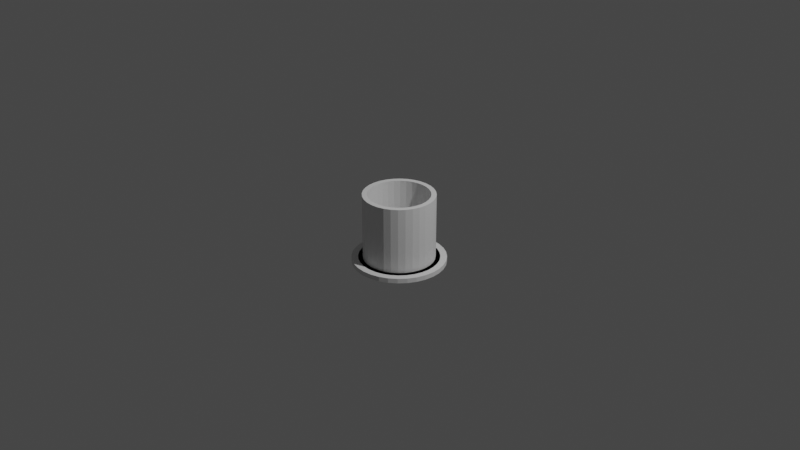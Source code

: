 # Source: Button_Guide.blend  (saved by Blender 3.3.6; exported with 4.5.12 LTS)
import bpy
from mathutils import Matrix  # noqa: F401  (used for matrix-valued properties, if any)

bpy.ops.wm.read_factory_settings(use_empty=True)
scene = bpy.context.scene
scene.name = 'Scene'

# ---- collections
col_collection = bpy.data.collections.new('Collection'); scene.collection.children.link(col_collection)

# ---- world
world_world = bpy.data.worlds.new('World'); scene.world = world_world
world_world.use_nodes = True; world_world.node_tree.nodes.clear()
_N = world_world.node_tree.nodes; _L = world_world.node_tree.links
n0 = _N.new('ShaderNodeOutputWorld'); n0.name = 'World Output'; n0.location = (300, 300)
n1 = _N.new('ShaderNodeBackground'); n1.name = 'Background'; n1.location = (10, 300)
n1.inputs[0].default_value = (0.05088, 0.05088, 0.05088, 1.0)
_L.new(n1.outputs[0], n0.inputs[0])
n0.is_active_output = True
world_world.color = (0.05088, 0.05088, 0.05088)
world_world.use_sun_shadow = False
world_world.sun_shadow_jitter_overblur = 0.0

# ---- cameras
cam_camera = bpy.data.cameras.new('Camera')
cam_camera.clip_end = 100.0
cam_camera.ortho_scale = 7.314

# ---- lights
light_light = bpy.data.lights.new('Light', 'POINT')
light_light.transmission_factor = 0.0
light_light.energy = 1000.0
light_light.shadow_soft_size = 0.1
light_light.shadow_maximum_resolution = 0.006
light_light.use_absolute_resolution = True

# ---- meshes
me_cylinder_001 = bpy.data.meshes.new('Cylinder.001')
me_cylinder_001.from_pydata([(0.0, 1.0, -1.16), (0.0, 1.0, 1.0), (0.1951, 0.9808, -1.16), (0.1951, 0.9808, 1.0), (0.3827, 0.9239, -1.16), (0.3827, 0.9239, 1.0), (0.5556, 0.8315, -1.16), (0.5556, 0.8315, 1.0), (0.7071, 0.7071, -1.16), (0.7071, 0.7071, 1.0), (0.8315, 0.5556, -1.16), (0.8315, 0.5556, 1.0), (0.9239, 0.3827, -1.16), (0.9239, 0.3827, 1.0), (0.9808, 0.1951, -1.16), (0.9808, 0.1951, 1.0), (1.0, 0.0, -1.16), (1.0, 0.0, 1.0), (0.9808, -0.1951, -1.16), (0.9808, -0.1951, 1.0), (0.9239, -0.3827, -1.16), (0.9239, -0.3827, 1.0), (0.8315, -0.5556, -1.16), (0.8315, -0.5556, 1.0), (0.7071, -0.7071, -1.16), (0.7071, -0.7071, 1.0), (0.5556, -0.8315, -1.16), (0.5556, -0.8315, 1.0), (0.3827, -0.9239, -1.16), (0.3827, -0.9239, 1.0), (0.1951, -0.9808, -1.16), (0.1951, -0.9808, 1.0), (0.0, -1.0, -1.16), (0.0, -1.0, 1.0), (-0.1951, -0.9808, -1.16), (-0.1951, -0.9808, 1.0), (-0.3827, -0.9239, -1.16), (-0.3827, -0.9239, 1.0), (-0.5556, -0.8315, -1.16), (-0.5556, -0.8315, 1.0), (-0.7071, -0.7071, -1.16), (-0.7071, -0.7071, 1.0), (-0.8315, -0.5556, -1.16), (-0.8315, -0.5556, 1.0), (-0.9239, -0.3827, -1.16), (-0.9239, -0.3827, 1.0), (-0.9808, -0.1951, -1.16), (-0.9808, -0.1951, 1.0), (-1.0, 0.0, -1.16), (-1.0, 0.0, 1.0), (-0.9808, 0.1951, -1.16), (-0.9808, 0.1951, 1.0), (-0.9239, 0.3827, -1.16), (-0.9239, 0.3827, 1.0), (-0.8315, 0.5556, -1.16), (-0.8315, 0.5556, 1.0), (-0.7071, 0.7071, -1.16), (-0.7071, 0.7071, 1.0), (-0.5556, 0.8315, -1.16), (-0.5556, 0.8315, 1.0), (-0.3827, 0.9239, -1.16), (-0.3827, 0.9239, 1.0), (-0.1951, 0.9808, -1.16), (-0.1951, 0.9808, 1.0), (-0.7151, 0.4778, 1.0), (-0.4778, 0.7151, 1.0), (-0.6081, 0.6081, 1.0), (-0.1678, 0.8435, 1.0), (-0.3291, 0.7946, 1.0), (0.1678, 0.8435, 1.0), (0.0, 0.86, 1.0), (-0.86, 0.0, 1.0), (-0.8435, 0.1678, 1.0), (-0.8435, -0.1678, 1.0), (-0.7151, -0.4778, 1.0), (-0.4778, -0.7151, 1.0), (-0.6081, -0.6081, 1.0), (-0.7946, -0.3291, 1.0), (-0.1678, -0.8435, 1.0), (0.1678, -0.8435, 1.0), (0.0, -0.86, 1.0), (0.6081, -0.6081, 1.0), (0.4778, -0.7151, 1.0), (0.7151, -0.4778, 1.0), (0.3291, -0.7946, 1.0), (0.4778, 0.7151, 1.0), (0.7151, 0.4778, 1.0), (0.6081, 0.6081, 1.0), (0.86, 0.0, 1.0), (0.8435, -0.1678, 1.0), (0.8435, 0.1678, 1.0), (0.7946, 0.3291, 1.0), (-0.7946, 0.3291, 1.0), (-0.3291, -0.7946, 1.0), (0.7946, -0.3291, 1.0), (0.3291, 0.7946, 1.0), (0.0, 0.86, -1.16), (0.3291, 0.7946, -1.16), (0.1678, 0.8435, -1.16), (0.6081, 0.6081, -1.16), (0.7151, 0.4778, -1.16), (0.7946, 0.3291, -1.16), (0.4778, 0.7151, -1.16), (0.3291, -0.7946, -1.16), (0.6081, -0.6081, -1.16), (0.4778, -0.7151, -1.16), (0.7946, -0.3291, -1.16), (0.7151, -0.4778, -1.16), (0.86, 0.0, -1.16), (0.8435, -0.1678, -1.16), (-0.7946, -0.3291, -1.16), (-0.6081, -0.6081, -1.16), (-0.7151, -0.4778, -1.16), (-0.3291, -0.7946, -1.16), (-0.4778, -0.7151, -1.16), (0.0, -0.86, -1.16), (-0.1678, -0.8435, -1.16), (-0.86, 0.0, -1.16), (-0.7946, 0.3291, -1.16), (-0.8435, 0.1678, -1.16), (-0.6081, 0.6081, -1.16), (-0.3291, 0.7946, -1.16), (-0.4778, 0.7151, -1.16), (-0.7151, 0.4778, -1.16), (0.8435, 0.1678, -1.16), (0.1678, -0.8435, -1.16), (-0.8435, -0.1678, -1.16), (-0.1678, 0.8435, -1.16), (7.461e-10, 1.311, -1.16), (0.2557, 1.285, -1.16), (0.5015, 1.211, -1.16), (0.7281, 1.09, -1.16), (0.9267, 0.9267, -1.16), (1.09, 0.7281, -1.16), (1.211, 0.5015, -1.16), (1.285, 0.2557, -1.16), (1.311, -3.441e-11, -1.16), (1.285, -0.2557, -1.16), (1.211, -0.5015, -1.16), (1.09, -0.7281, -1.16), (0.9267, -0.9267, -1.16), (0.7281, -1.09, -1.16), (0.5015, -1.211, -1.16), (0.2557, -1.285, -1.16), (7.461e-10, -1.311, -1.16), (-0.2557, -1.285, -1.16), (-0.5015, -1.211, -1.16), (-0.7281, -1.09, -1.16), (-0.9267, -0.9267, -1.16), (-1.09, -0.7281, -1.16), (-1.211, -0.5015, -1.16), (-1.285, -0.2557, -1.16), (-1.311, -3.441e-11, -1.16), (-1.285, 0.2557, -1.16), (-1.211, 0.5015, -1.16), (-1.09, 0.7281, -1.16), (-0.9267, 0.9267, -1.16), (-0.7281, 1.09, -1.16), (-0.5015, 1.211, -1.16), (-0.2557, 1.285, -1.16), (7.461e-10, 1.127, -1.16), (0.4313, 1.041, -1.16), (0.2199, 1.105, -1.16), (0.797, 0.797, -1.16), (0.9371, 0.6262, -1.16), (1.041, 0.4313, -1.16), (0.6262, 0.9371, -1.16), (0.4313, -1.041, -1.16), (0.797, -0.797, -1.16), (0.6262, -0.9371, -1.16), (1.041, -0.4313, -1.16), (0.9371, -0.6262, -1.16), (1.127, -3.441e-11, -1.16), (1.105, -0.2199, -1.16), (-1.041, -0.4313, -1.16), (-0.797, -0.797, -1.16), (-0.9371, -0.6262, -1.16), (-0.4313, -1.041, -1.16), (-0.6262, -0.9371, -1.16), (7.461e-10, -1.127, -1.16), (-0.2199, -1.105, -1.16), (-1.127, -3.441e-11, -1.16), (-1.041, 0.4313, -1.16), (-1.105, 0.2199, -1.16), (-0.797, 0.797, -1.16), (-0.4313, 1.041, -1.16), (-0.6262, 0.9371, -1.16), (-0.9371, 0.6262, -1.16), (1.105, 0.2199, -1.16), (0.2199, -1.105, -1.16), (-1.105, -0.2199, -1.16), (-0.2199, 1.105, -1.16), (-7.452e-09, 1.311, -1.317), (0.2557, 1.285, -1.317), (0.5015, 1.211, -1.317), (0.7281, 1.09, -1.317), (0.9267, 0.9267, -1.317), (1.09, 0.7281, -1.317), (1.211, 0.5015, -1.317), (1.285, 0.2557, -1.317), (1.311, -3.441e-11, -1.317), (1.285, -0.2557, -1.317), (1.211, -0.5015, -1.317), (1.09, -0.7281, -1.317), (0.9267, -0.9267, -1.317), (0.7281, -1.09, -1.317), (0.5015, -1.211, -1.317), (0.2557, -1.285, -1.317), (-7.452e-09, -1.311, -1.317), (-0.2557, -1.285, -1.317), (-0.5015, -1.211, -1.317), (-0.7281, -1.09, -1.317), (-0.9267, -0.9267, -1.317), (-1.09, -0.7281, -1.317), (-1.211, -0.5015, -1.317), (-1.285, -0.2557, -1.317), (-1.311, -3.441e-11, -1.317), (-1.285, 0.2557, -1.317), (-1.211, 0.5015, -1.317), (-1.09, 0.7281, -1.317), (-0.9267, 0.9267, -1.317), (-0.7281, 1.09, -1.317), (-0.5015, 1.211, -1.317), (-0.2557, 1.285, -1.317), (-7.452e-09, 1.127, -1.317), (0.4313, 1.041, -1.317), (0.2199, 1.105, -1.317), (0.797, 0.797, -1.317), (0.9371, 0.6262, -1.317), (1.041, 0.4313, -1.317), (0.6262, 0.9371, -1.317), (0.4313, -1.041, -1.317), (0.797, -0.797, -1.317), (0.6262, -0.9371, -1.317), (1.041, -0.4313, -1.317), (0.9371, -0.6262, -1.317), (1.127, -3.441e-11, -1.317), (1.105, -0.2199, -1.317), (-1.041, -0.4313, -1.317), (-0.797, -0.797, -1.317), (-0.9371, -0.6262, -1.317), (-0.4313, -1.041, -1.317), (-0.6262, -0.9371, -1.317), (-7.452e-09, -1.127, -1.317), (-0.2199, -1.105, -1.317), (-1.127, -3.441e-11, -1.317), (-1.041, 0.4313, -1.317), (-1.105, 0.2199, -1.317), (-0.797, 0.797, -1.317), (-0.4313, 1.041, -1.317), (-0.6262, 0.9371, -1.317), (-0.9371, 0.6262, -1.317), (1.105, 0.2199, -1.317), (0.2199, -1.105, -1.317), (-1.105, -0.2199, -1.317), (-0.2199, 1.105, -1.317), (-1.2e-08, 1.0, -1.312), (0.1951, 0.9808, -1.312), (0.3827, 0.9239, -1.312), (0.5556, 0.8315, -1.312), (0.7071, 0.7071, -1.312), (0.8315, 0.5556, -1.312), (0.9239, 0.3827, -1.312), (0.9808, 0.1951, -1.312), (1.0, 0.0, -1.312), (0.9808, -0.1951, -1.312), (0.9239, -0.3827, -1.312), (0.8315, -0.5556, -1.312), (0.7071, -0.7071, -1.312), (0.5556, -0.8315, -1.312), (0.3827, -0.9239, -1.312), (0.1951, -0.9808, -1.312), (-1.2e-08, -1.0, -1.312), (-0.1951, -0.9808, -1.312), (-0.3827, -0.9239, -1.312), (-0.5556, -0.8315, -1.312), (-0.7071, -0.7071, -1.312), (-0.8315, -0.5556, -1.312), (-0.9239, -0.3827, -1.312), (-0.9808, -0.1951, -1.312), (-1.0, 0.0, -1.312), (-0.9808, 0.1951, -1.312), (-0.9239, 0.3827, -1.312), (-0.8315, 0.5556, -1.312), (-0.7071, 0.7071, -1.312), (-0.5556, 0.8315, -1.312), (-0.3827, 0.9239, -1.312), (-0.1951, 0.9808, -1.312), (-1.2e-08, 0.86, -1.312), (0.3291, 0.7946, -1.312), (0.1678, 0.8435, -1.312), (0.6081, 0.6081, -1.312), (0.7151, 0.4778, -1.312), (0.7946, 0.3291, -1.312), (0.4778, 0.7151, -1.312), (0.3291, -0.7946, -1.312), (0.6081, -0.6081, -1.312), (0.4778, -0.7151, -1.312), (0.7946, -0.3291, -1.312), (0.7151, -0.4778, -1.312), (0.86, 0.0, -1.312), (0.8435, -0.1678, -1.312), (-0.7946, -0.3291, -1.312), (-0.6081, -0.6081, -1.312), (-0.7151, -0.4778, -1.312), (-0.3291, -0.7946, -1.312), (-0.4778, -0.7151, -1.312), (-1.2e-08, -0.86, -1.312), (-0.1678, -0.8435, -1.312), (-0.86, 0.0, -1.312), (-0.7946, 0.3291, -1.312), (-0.8435, 0.1678, -1.312), (-0.6081, 0.6081, -1.312), (-0.3291, 0.7946, -1.312), (-0.4778, 0.7151, -1.312), (-0.7151, 0.4778, -1.312), (0.8435, 0.1678, -1.312), (0.1678, -0.8435, -1.312), (-0.8435, -0.1678, -1.312), (-0.1678, 0.8435, -1.312), (0.3291, 0.7946, -1.294), (0.1678, 0.8435, -1.294), (0.6081, 0.6081, -1.294), (0.7151, 0.4778, -1.294), (0.7946, 0.3291, -1.294), (0.4778, 0.7151, -1.294), (0.3291, -0.7946, -1.294), (0.6081, -0.6081, -1.294), (0.4778, -0.7151, -1.294), (0.7946, -0.3291, -1.294), (0.7151, -0.4778, -1.294), (0.8435, -0.1678, -1.294), (-0.7946, -0.3291, -1.294), (-0.6081, -0.6081, -1.294), (-0.7151, -0.4778, -1.294), (-0.3291, -0.7946, -1.294), (-0.4778, -0.7151, -1.294), (-0.1678, -0.8435, -1.294), (-0.86, -1.776e-15, -1.294), (-0.7946, 0.3291, -1.294), (-0.8435, 0.1678, -1.294), (-0.6081, 0.6081, -1.294), (-0.3291, 0.7946, -1.294), (-0.4778, 0.7151, -1.294), (-0.7151, 0.4778, -1.294), (0.8435, 0.1678, -1.294), (0.1678, -0.8435, -1.294), (-0.8435, -0.1678, -1.294), (-0.1678, 0.8435, -1.294), (-1.2e-08, 0.86, -1.291), (0.86, -1.776e-15, -1.291), (-1.2e-08, -0.86, -1.291)], [], [(0, 1, 3, 2), (2, 3, 5, 4), (4, 5, 7, 6), (6, 7, 9, 8), (8, 9, 11, 10), (10, 11, 13, 12), (12, 13, 15, 14), (14, 15, 17, 16), (16, 17, 19, 18), (18, 19, 21, 20), (20, 21, 23, 22), (22, 23, 25, 24), (24, 25, 27, 26), (26, 27, 29, 28), (28, 29, 31, 30), (30, 31, 33, 32), (32, 33, 35, 34), (34, 35, 37, 36), (36, 37, 39, 38), (38, 39, 41, 40), (40, 41, 43, 42), (42, 43, 45, 44), (44, 45, 47, 46), (46, 47, 49, 48), (48, 49, 51, 50), (50, 51, 53, 52), (52, 53, 55, 54), (54, 55, 57, 56), (56, 57, 59, 58), (58, 59, 61, 60), (29, 27, 25, 23, 21, 19, 17, 15, 13, 11, 9, 7, 5, 95, 85, 87, 86, 91, 90, 88, 89, 94, 83, 81, 82, 84), (95, 5, 3, 1, 63, 61, 59, 57, 55, 53, 51, 49, 47, 45, 43, 41, 39, 37, 35, 33, 31, 29, 84, 79, 80, 78, 93, 75, 76, 74, 77, 73, 71, 72, 92, 64, 66, 65, 68, 67, 70, 69), (60, 61, 63, 62), (62, 63, 1, 0), (113, 116, 180, 177), (108, 124, 188, 172), (98, 69, 70, 96), (97, 95, 69, 98), (102, 85, 95, 97), (99, 87, 85, 102), (86, 87, 99, 100), (91, 86, 100, 101), (90, 91, 101, 124), (88, 90, 124, 108), (89, 88, 108, 109), (94, 89, 109, 106), (83, 94, 106, 107), (81, 83, 107, 104), (82, 81, 104, 105), (84, 82, 105, 103), (79, 84, 103, 125), (80, 79, 125, 115), (78, 80, 115, 116), (93, 78, 116, 113), (75, 93, 113, 114), (76, 75, 114, 111), (112, 74, 76, 111), (110, 77, 74, 112), (126, 73, 77, 110), (117, 71, 73, 126), (119, 72, 71, 117), (118, 92, 72, 119), (123, 64, 92, 118), (120, 66, 64, 123), (122, 65, 66, 120), (121, 68, 65, 122), (127, 67, 68, 121), (96, 70, 67, 127), (132, 133, 197, 196), (158, 159, 223, 222), (42, 44, 150, 149), (16, 18, 137, 136), (119, 117, 181, 183), (44, 46, 151, 150), (18, 20, 138, 137), (121, 122, 186, 185), (124, 101, 165, 188), (46, 48, 152, 151), (20, 22, 139, 138), (115, 125, 189, 179), (117, 126, 190, 181), (48, 50, 153, 152), (22, 24, 140, 139), (98, 96, 160, 162), (127, 121, 185, 191), (109, 108, 172, 173), (50, 52, 154, 153), (24, 26, 141, 140), (123, 118, 182, 187), (101, 100, 164, 165), (125, 103, 167, 189), (96, 127, 191, 160), (52, 54, 155, 154), (26, 28, 142, 141), (0, 2, 129, 128), (105, 104, 168, 169), (114, 113, 177, 178), (54, 56, 156, 155), (28, 30, 143, 142), (2, 4, 130, 129), (104, 107, 171, 168), (97, 98, 162, 161), (116, 115, 179, 180), (56, 58, 157, 156), (30, 32, 144, 143), (4, 6, 131, 130), (106, 109, 173, 170), (100, 99, 163, 164), (58, 60, 158, 157), (32, 34, 145, 144), (6, 8, 132, 131), (110, 112, 176, 174), (99, 102, 166, 163), (62, 0, 128, 159), (126, 110, 174, 190), (60, 62, 159, 158), (34, 36, 146, 145), (8, 10, 133, 132), (103, 105, 169, 167), (107, 106, 170, 171), (36, 38, 147, 146), (10, 12, 134, 133), (118, 119, 183, 182), (102, 97, 161, 166), (38, 40, 148, 147), (12, 14, 135, 134), (112, 111, 175, 176), (122, 120, 184, 186), (40, 42, 149, 148), (14, 16, 136, 135), (120, 123, 187, 184), (111, 114, 178, 175), (199, 200, 264, 263), (229, 228, 292, 293), (183, 181, 245, 247), (166, 161, 225, 230), (133, 134, 198, 197), (185, 186, 250, 249), (162, 160, 224, 226), (134, 135, 199, 198), (188, 165, 229, 252), (165, 164, 228, 229), (135, 136, 200, 199), (179, 189, 253, 243), (169, 168, 232, 233), (136, 137, 201, 200), (181, 190, 254, 245), (168, 171, 235, 232), (137, 138, 202, 201), (191, 185, 249, 255), (170, 173, 237, 234), (138, 139, 203, 202), (173, 172, 236, 237), (174, 176, 240, 238), (139, 140, 204, 203), (160, 191, 255, 224), (182, 183, 247, 246), (140, 141, 205, 204), (190, 174, 238, 254), (186, 184, 248, 250), (141, 142, 206, 205), (184, 187, 251, 248), (142, 143, 207, 206), (172, 188, 252, 236), (143, 144, 208, 207), (144, 145, 209, 208), (145, 146, 210, 209), (187, 182, 246, 251), (146, 147, 211, 210), (189, 167, 231, 253), (147, 148, 212, 211), (178, 177, 241, 242), (148, 149, 213, 212), (180, 179, 243, 244), (149, 150, 214, 213), (159, 128, 192, 223), (150, 151, 215, 214), (161, 162, 226, 225), (151, 152, 216, 215), (164, 163, 227, 228), (152, 153, 217, 216), (163, 166, 230, 227), (153, 154, 218, 217), (167, 169, 233, 231), (154, 155, 219, 218), (128, 129, 193, 192), (171, 170, 234, 235), (155, 156, 220, 219), (129, 130, 194, 193), (176, 175, 239, 240), (156, 157, 221, 220), (130, 131, 195, 194), (175, 178, 242, 239), (157, 158, 222, 221), (131, 132, 196, 195), (177, 180, 244, 241), (318, 279, 280, 281, 282, 283, 284, 285, 286, 287, 319, 313, 314, 312, 315, 310, 311, 309), (287, 256, 257, 258, 259, 260, 261, 262, 263, 264, 265, 266, 267, 268, 269, 270, 271, 272, 273, 274, 275, 276, 277, 278, 279, 318, 302, 304, 303, 306, 305, 308, 307, 317, 295, 297, 296, 299, 298, 301, 300, 316, 293, 292, 291, 294, 289, 290, 288, 319), (243, 253, 317, 307), (233, 232, 296, 297), (200, 201, 265, 264), (245, 254, 318, 309), (232, 235, 299, 296), (201, 202, 266, 265), (255, 249, 313, 319), (234, 237, 301, 298), (202, 203, 267, 266), (237, 236, 300, 301), (238, 240, 304, 302), (203, 204, 268, 267), (224, 255, 319, 288), (246, 247, 311, 310), (204, 205, 269, 268), (254, 238, 302, 318), (250, 248, 312, 314), (205, 206, 270, 269), (248, 251, 315, 312), (206, 207, 271, 270), (236, 252, 316, 300), (207, 208, 272, 271), (208, 209, 273, 272), (209, 210, 274, 273), (251, 246, 310, 315), (210, 211, 275, 274), (253, 231, 295, 317), (211, 212, 276, 275), (242, 241, 305, 306), (212, 213, 277, 276), (244, 243, 307, 308), (213, 214, 278, 277), (223, 192, 256, 287), (214, 215, 279, 278), (225, 226, 290, 289), (215, 216, 280, 279), (228, 227, 291, 292), (216, 217, 281, 280), (227, 230, 294, 291), (217, 218, 282, 281), (231, 233, 297, 295), (218, 219, 283, 282), (192, 193, 257, 256), (235, 234, 298, 299), (219, 220, 284, 283), (193, 194, 258, 257), (240, 239, 303, 304), (220, 221, 285, 284), (194, 195, 259, 258), (239, 242, 306, 303), (221, 222, 286, 285), (195, 196, 260, 259), (241, 244, 308, 305), (222, 223, 287, 286), (196, 197, 261, 260), (247, 245, 309, 311), (230, 225, 289, 294), (197, 198, 262, 261), (249, 250, 314, 313), (226, 224, 288, 290), (198, 199, 263, 262), (252, 229, 293, 316), (110, 126, 347, 332), (303, 306, 336, 333), (105, 103, 326, 328), (305, 308, 337, 335), (106, 107, 330, 329), (311, 309, 338, 340), (294, 289, 320, 325), (119, 118, 339, 340), (97, 102, 325, 320), (313, 314, 343, 342), (290, 288, 349, 321), (316, 293, 324, 345), (292, 293, 324, 323), (111, 112, 334, 333), (307, 317, 346, 351), (297, 296, 327, 328), (120, 122, 343, 341), (309, 318, 347, 338), (296, 299, 330, 327), (123, 120, 341, 344), (114, 111, 333, 336), (319, 313, 342, 348), (298, 301, 331, 329), (108, 124, 345, 350), (113, 116, 337, 335), (301, 300, 350, 331), (302, 304, 334, 332), (288, 319, 348, 349), (310, 311, 340, 339), (117, 119, 340, 338), (318, 302, 332, 347), (314, 312, 341, 343), (122, 121, 342, 343), (312, 315, 344, 341), (101, 124, 345, 324), (300, 316, 345, 350), (125, 115, 351, 346), (126, 117, 338, 347), (96, 98, 321, 349), (121, 127, 348, 342), (315, 310, 339, 344), (108, 109, 331, 350), (317, 295, 326, 346), (118, 123, 344, 339), (100, 101, 324, 323), (306, 305, 335, 336), (103, 125, 346, 326), (127, 96, 349, 348), (308, 307, 351, 337), (104, 105, 328, 327), (113, 114, 336, 335), (289, 290, 321, 320), (107, 104, 327, 330), (98, 97, 320, 321), (292, 291, 322, 323), (115, 116, 337, 351), (291, 294, 325, 322), (109, 106, 329, 331), (99, 100, 323, 322), (295, 297, 328, 326), (299, 298, 329, 330), (112, 110, 332, 334), (102, 99, 322, 325), (304, 303, 333, 334)])
_uv = me_cylinder_001.uv_layers.new(name='UVMap')
_uv.uv.foreach_set('vector', [1.0, 0.5, 1.0, 1.0, 0.9688, 1.0, 0.9688, 0.5, 0.9688, 0.5, 0.9688, 1.0, 0.9375, 1.0, 0.9375, 0.5, 0.9375, 0.5, 0.9375, 1.0, 0.9062, 1.0, 0.9062, 0.5, 0.9062, 0.5, 0.9062, 1.0, 0.875, 1.0, 0.875, 0.5, 0.875, 0.5, 0.875, 1.0, 0.8438, 1.0, 0.8438, 0.5, 0.8438, 0.5, 0.8438, 1.0, 0.8125, 1.0, 0.8125, 0.5, 0.8125, 0.5, 0.8125, 1.0, 0.7812, 1.0, 0.7812, 0.5, 0.7812, 0.5, 0.7812, 1.0, 0.75, 1.0, 0.75, 0.5, 0.75, 0.5, 0.75, 1.0, 0.7188, 1.0, 0.7188, 0.5, 0.7188, 0.5, 0.7188, 1.0, 0.6875, 1.0, 0.6875, 0.5, 0.6875, 0.5, 0.6875, 1.0, 0.6562, 1.0, 0.6562, 0.5, 0.6562, 0.5, 0.6562, 1.0, 0.625, 1.0, 0.625, 0.5, 0.625, 0.5, 0.625, 1.0, 0.5938, 1.0, 0.5938, 0.5, 0.5938, 0.5, 0.5938, 1.0, 0.5625, 1.0, 0.5625, 0.5, 0.5625, 0.5, 0.5625, 1.0, 0.5312, 1.0, 0.5312, 0.5, 0.5312, 0.5, 0.5312, 1.0, 0.5, 1.0, 0.5, 0.5, 0.5, 0.5, 0.5, 1.0, 0.4688, 1.0, 0.4688, 0.5, 0.4688, 0.5, 0.4688, 1.0, 0.4375, 1.0, 0.4375, 0.5, 0.4375, 0.5, 0.4375, 1.0, 0.4062, 1.0, 0.4062, 0.5, 0.4062, 0.5, 0.4062, 1.0, 0.375, 1.0, 0.375, 0.5, 0.375, 0.5, 0.375, 1.0, 0.3438, 1.0, 0.3438, 0.5, 0.3438, 0.5, 0.3438, 1.0, 0.3125, 1.0, 0.3125, 0.5, 0.3125, 0.5, 0.3125, 1.0, 0.2812, 1.0, 0.2812, 0.5, 0.2812, 0.5, 0.2812, 1.0, 0.25, 1.0, 0.25, 0.5, 0.25, 0.5, 0.25, 1.0, 0.2188, 1.0, 0.2188, 0.5, 0.2188, 0.5, 0.2188, 1.0, 0.1875, 1.0, 0.1875, 0.5, 0.1875, 0.5, 0.1875, 1.0, 0.1562, 1.0, 0.1562, 0.5, 0.1562, 0.5, 0.1562, 1.0, 0.125, 1.0, 0.125, 0.5, 0.125, 0.5, 0.125, 1.0, 0.09375, 1.0, 0.09375, 0.5, 0.09375, 0.5, 0.09375, 1.0, 0.0625, 1.0, 0.0625, 0.5, 0.3418, 0.02827, 0.3833, 0.05045, 0.4197, 0.08029, 0.4496, 0.1167, 0.4717, 0.1582, 0.4854, 0.2032, 0.49, 0.25, 0.4854, 0.2968, 0.4717, 0.3418, 0.4496, 0.3833, 0.4197, 0.4197, 0.3833, 0.4496, 0.3418, 0.4717, 0.329, 0.4407, 0.3647, 0.4216, 0.396, 0.396, 0.4216, 0.3647, 0.4407, 0.329, 0.4524, 0.2903, 0.4564, 0.25, 0.4524, 0.2097, 0.4407, 0.171, 0.4216, 0.1353, 0.396, 0.104, 0.3647, 0.07838, 0.329, 0.05931, 0.329, 0.4407, 0.3418, 0.4717, 0.2968, 0.4854, 0.25, 0.49, 0.2032, 0.4854, 0.1582, 0.4717, 0.1167, 0.4496, 0.08029, 0.4197, 0.05045, 0.3833, 0.02827, 0.3418, 0.01461, 0.2968, 0.01, 0.25, 0.01461, 0.2032, 0.02827, 0.1582, 0.05045, 0.1167, 0.08029, 0.08029, 0.1167, 0.05045, 0.1582, 0.02827, 0.2032, 0.01461, 0.25, 0.01, 0.2968, 0.01461, 0.3418, 0.02827, 0.329, 0.05931, 0.2903, 0.04756, 0.25, 0.04359, 0.2097, 0.04756, 0.171, 0.05931, 0.1353, 0.07838, 0.104, 0.104, 0.07838, 0.1353, 0.05931, 0.171, 0.04756, 0.2097, 0.04359, 0.25, 0.04756, 0.2903, 0.05931, 0.329, 0.07838, 0.3647, 0.104, 0.396, 0.1353, 0.4216, 0.171, 0.4407, 0.2097, 0.4524, 0.25, 0.4564, 0.2903, 0.4524, 0.0625, 0.5, 0.0625, 1.0, 0.03125, 1.0, 0.03125, 0.5, 0.03125, 0.5, 0.03125, 1.0, 0.0, 1.0, 0.0, 0.5, 0.4375, 0.5362, 0.4688, 0.5362, 0.4688, 0.5362, 0.4375, 0.5362, 0.75, 0.5362, 0.7812, 0.5362, 0.7812, 0.5362, 0.75, 0.5362, 0.9688, 0.5362, 0.9688, 0.9638, 1.0, 0.9638, 1.0, 0.5362, 0.9375, 0.5362, 0.9375, 0.9638, 0.9688, 0.9638, 0.9688, 0.5362, 0.9062, 0.5362, 0.9062, 0.9638, 0.9375, 0.9638, 0.9375, 0.5362, 0.875, 0.5362, 0.875, 0.9638, 0.9062, 0.9638, 0.9062, 0.5362, 0.8438, 0.9638, 0.875, 0.9638, 0.875, 0.5362, 0.8438, 0.5362, 0.8125, 0.9638, 0.8438, 0.9638, 0.8438, 0.5362, 0.8125, 0.5362, 0.7812, 0.9638, 0.8125, 0.9638, 0.8125, 0.5362, 0.7812, 0.5362, 0.75, 0.9638, 0.7812, 0.9638, 0.7812, 0.5362, 0.75, 0.5362, 0.7188, 0.9638, 0.75, 0.9638, 0.75, 0.5362, 0.7188, 0.5362, 0.6875, 0.9638, 0.7188, 0.9638, 0.7188, 0.5362, 0.6875, 0.5362, 0.6562, 0.9638, 0.6875, 0.9638, 0.6875, 0.5362, 0.6562, 0.5362, 0.625, 0.9638, 0.6562, 0.9638, 0.6562, 0.5362, 0.625, 0.5362, 0.5938, 0.9638, 0.625, 0.9638, 0.625, 0.5362, 0.5938, 0.5362, 0.5625, 0.9638, 0.5938, 0.9638, 0.5938, 0.5362, 0.5625, 0.5362, 0.5312, 0.9638, 0.5625, 0.9638, 0.5625, 0.5362, 0.5312, 0.5362, 0.5, 0.9638, 0.5312, 0.9638, 0.5312, 0.5362, 0.5, 0.5362, 0.4688, 0.9638, 0.5, 0.9638, 0.5, 0.5362, 0.4688, 0.5362, 0.4375, 0.9638, 0.4688, 0.9638, 0.4688, 0.5362, 0.4375, 0.5362, 0.4062, 0.9638, 0.4375, 0.9638, 0.4375, 0.5362, 0.4062, 0.5362, 0.375, 0.9638, 0.4062, 0.9638, 0.4062, 0.5362, 0.375, 0.5362, 0.3438, 0.5362, 0.3438, 0.9638, 0.375, 0.9638, 0.375, 0.5362, 0.3125, 0.5362, 0.3125, 0.9638, 0.3438, 0.9638, 0.3438, 0.5362, 0.2812, 0.5362, 0.2812, 0.9638, 0.3125, 0.9638, 0.3125, 0.5362, 0.25, 0.5362, 0.25, 0.9638, 0.2812, 0.9638, 0.2812, 0.5362, 0.2188, 0.5362, 0.2188, 0.9638, 0.25, 0.9638, 0.25, 0.5362, 0.1875, 0.5362, 0.1875, 0.9638, 0.2188, 0.9638, 0.2188, 0.5362, 0.1562, 0.5362, 0.1562, 0.9638, 0.1875, 0.9638, 0.1875, 0.5362, 0.125, 0.5362, 0.125, 0.9638, 0.1562, 0.9638, 0.1562, 0.5362, 0.09375, 0.5362, 0.09375, 0.9638, 0.125, 0.9638, 0.125, 0.5362, 0.0625, 0.5362, 0.0625, 0.9638, 0.09375, 0.9638, 0.09375, 0.5362, 0.03125, 0.5362, 0.03125, 0.9638, 0.0625, 0.9638, 0.0625, 0.5362, 0.0, 0.5362, 0.0, 0.9638, 0.03125, 0.9638, 0.03125, 0.5362, 0.875, 0.5, 0.8438, 0.5, 0.8438, 0.5, 0.875, 0.5, 0.0625, 0.5, 0.03125, 0.5, 0.03125, 0.5, 0.0625, 0.5, 0.3438, 0.5, 0.3125, 0.5, 0.3125, 0.5, 0.3438, 0.5, 0.75, 0.5, 0.7188, 0.5, 0.7188, 0.5, 0.75, 0.5, 0.2188, 0.5362, 0.25, 0.5362, 0.25, 0.5362, 0.2188, 0.5362, 0.3125, 0.5, 0.2812, 0.5, 0.2812, 0.5, 0.3125, 0.5, 0.7188, 0.5, 0.6875, 0.5, 0.6875, 0.5, 0.7188, 0.5, 0.0625, 0.5362, 0.09375, 0.5362, 0.09375, 0.5362, 0.0625, 0.5362, 0.7812, 0.5362, 0.8125, 0.5362, 0.8125, 0.5362, 0.7812, 0.5362, 0.2812, 0.5, 0.25, 0.5, 0.25, 0.5, 0.2812, 0.5, 0.6875, 0.5, 0.6562, 0.5, 0.6562, 0.5, 0.6875, 0.5, 0.5, 0.5362, 0.5312, 0.5362, 0.5312, 0.5362, 0.5, 0.5362, 0.25, 0.5362, 0.2812, 0.5362, 0.2812, 0.5362, 0.25, 0.5362, 0.25, 0.5, 0.2188, 0.5, 0.2188, 0.5, 0.25, 0.5, 0.6562, 0.5, 0.625, 0.5, 0.625, 0.5, 0.6562, 0.5, 0.9688, 0.5362, 1.0, 0.5362, 1.0, 0.5362, 0.9688, 0.5362, 0.03125, 0.5362, 0.0625, 0.5362, 0.0625, 0.5362, 0.03125, 0.5362, 0.7188, 0.5362, 0.75, 0.5362, 0.75, 0.5362, 0.7188, 0.5362, 0.2188, 0.5, 0.1875, 0.5, 0.1875, 0.5, 0.2188, 0.5, 0.625, 0.5, 0.5938, 0.5, 0.5938, 0.5, 0.625, 0.5, 0.1562, 0.5362, 0.1875, 0.5362, 0.1875, 0.5362, 0.1562, 0.5362, 0.8125, 0.5362, 0.8438, 0.5362, 0.8438, 0.5362, 0.8125, 0.5362, 0.5312, 0.5362, 0.5625, 0.5362, 0.5625, 0.5362, 0.5312, 0.5362, 0.0, 0.5362, 0.03125, 0.5362, 0.03125, 0.5362, 0.0, 0.5362, 0.1875, 0.5, 0.1562, 0.5, 0.1562, 0.5, 0.1875, 0.5, 0.5938, 0.5, 0.5625, 0.5, 0.5625, 0.5, 0.5938, 0.5, 1.0, 0.5, 0.9688, 0.5, 0.9688, 0.5, 1.0, 0.5, 0.5938, 0.5362, 0.625, 0.5362, 0.625, 0.5362, 0.5938, 0.5362, 0.4062, 0.5362, 0.4375, 0.5362, 0.4375, 0.5362, 0.4062, 0.5362, 0.1562, 0.5, 0.125, 0.5, 0.125, 0.5, 0.1562, 0.5, 0.5625, 0.5, 0.5312, 0.5, 0.5312, 0.5, 0.5625, 0.5, 0.9688, 0.5, 0.9375, 0.5, 0.9375, 0.5, 0.9688, 0.5, 0.625, 0.5362, 0.6562, 0.5362, 0.6562, 0.5362, 0.625, 0.5362, 0.9375, 0.5362, 0.9688, 0.5362, 0.9688, 0.5362, 0.9375, 0.5362, 0.4688, 0.5362, 0.5, 0.5362, 0.5, 0.5362, 0.4688, 0.5362, 0.125, 0.5, 0.09375, 0.5, 0.09375, 0.5, 0.125, 0.5, 0.5312, 0.5, 0.5, 0.5, 0.5, 0.5, 0.5312, 0.5, 0.9375, 0.5, 0.9062, 0.5, 0.9062, 0.5, 0.9375, 0.5, 0.6875, 0.5362, 0.7188, 0.5362, 0.7188, 0.5362, 0.6875, 0.5362, 0.8438, 0.5362, 0.875, 0.5362, 0.875, 0.5362, 0.8438, 0.5362, 0.09375, 0.5, 0.0625, 0.5, 0.0625, 0.5, 0.09375, 0.5, 0.5, 0.5, 0.4688, 0.5, 0.4688, 0.5, 0.5, 0.5, 0.9062, 0.5, 0.875, 0.5, 0.875, 0.5, 0.9062, 0.5, 0.3125, 0.5362, 0.3438, 0.5362, 0.3438, 0.5362, 0.3125, 0.5362, 0.875, 0.5362, 0.9062, 0.5362, 0.9062, 0.5362, 0.875, 0.5362, 0.03125, 0.5, 0.0, 0.5, 0.0, 0.5, 0.03125, 0.5, 0.2812, 0.5362, 0.3125, 0.5362, 0.3125, 0.5362, 0.2812, 0.5362, 0.0625, 0.5, 0.03125, 0.5, 0.03125, 0.5, 0.0625, 0.5, 0.4688, 0.5, 0.4375, 0.5, 0.4375, 0.5, 0.4688, 0.5, 0.875, 0.5, 0.8438, 0.5, 0.8438, 0.5, 0.875, 0.5, 0.5625, 0.5362, 0.5938, 0.5362, 0.5938, 0.5362, 0.5625, 0.5362, 0.6562, 0.5362, 0.6875, 0.5362, 0.6875, 0.5362, 0.6562, 0.5362, 0.4375, 0.5, 0.4062, 0.5, 0.4062, 0.5, 0.4375, 0.5, 0.8438, 0.5, 0.8125, 0.5, 0.8125, 0.5, 0.8438, 0.5, 0.1875, 0.5362, 0.2188, 0.5362, 0.2188, 0.5362, 0.1875, 0.5362, 0.9062, 0.5362, 0.9375, 0.5362, 0.9375, 0.5362, 0.9062, 0.5362, 0.4062, 0.5, 0.375, 0.5, 0.375, 0.5, 0.4062, 0.5, 0.8125, 0.5, 0.7812, 0.5, 0.7812, 0.5, 0.8125, 0.5, 0.3438, 0.5362, 0.375, 0.5362, 0.375, 0.5362, 0.3438, 0.5362, 0.09375, 0.5362, 0.125, 0.5362, 0.125, 0.5362, 0.09375, 0.5362, 0.375, 0.5, 0.3438, 0.5, 0.3438, 0.5, 0.375, 0.5, 0.7812, 0.5, 0.75, 0.5, 0.75, 0.5, 0.7812, 0.5, 0.125, 0.5362, 0.1562, 0.5362, 0.1562, 0.5362, 0.125, 0.5362, 0.375, 0.5362, 0.4062, 0.5362, 0.4062, 0.5362, 0.375, 0.5362, 0.7812, 0.5, 0.75, 0.5, 0.75, 0.5, 0.7812, 0.5, 0.8125, 0.5362, 0.8438, 0.5362, 0.8438, 0.5362, 0.8125, 0.5362, 0.2188, 0.5362, 0.25, 0.5362, 0.25, 0.5362, 0.2188, 0.5362, 0.9062, 0.5362, 0.9375, 0.5362, 0.9375, 0.5362, 0.9062, 0.5362, 0.8438, 0.5, 0.8125, 0.5, 0.8125, 0.5, 0.8438, 0.5, 0.0625, 0.5362, 0.09375, 0.5362, 0.09375, 0.5362, 0.0625, 0.5362, 0.9688, 0.5362, 1.0, 0.5362, 1.0, 0.5362, 0.9688, 0.5362, 0.8125, 0.5, 0.7812, 0.5, 0.7812, 0.5, 0.8125, 0.5, 0.7812, 0.5362, 0.8125, 0.5362, 0.8125, 0.5362, 0.7812, 0.5362, 0.8125, 0.5362, 0.8438, 0.5362, 0.8438, 0.5362, 0.8125, 0.5362, 0.7812, 0.5, 0.75, 0.5, 0.75, 0.5, 0.7812, 0.5, 0.5, 0.5362, 0.5312, 0.5362, 0.5312, 0.5362, 0.5, 0.5362, 0.5938, 0.5362, 0.625, 0.5362, 0.625, 0.5362, 0.5938, 0.5362, 0.75, 0.5, 0.7188, 0.5, 0.7188, 0.5, 0.75, 0.5, 0.25, 0.5362, 0.2812, 0.5362, 0.2812, 0.5362, 0.25, 0.5362, 0.625, 0.5362, 0.6562, 0.5362, 0.6562, 0.5362, 0.625, 0.5362, 0.7188, 0.5, 0.6875, 0.5, 0.6875, 0.5, 0.7188, 0.5, 0.03125, 0.5362, 0.0625, 0.5362, 0.0625, 0.5362, 0.03125, 0.5362, 0.6875, 0.5362, 0.7188, 0.5362, 0.7188, 0.5362, 0.6875, 0.5362, 0.6875, 0.5, 0.6562, 0.5, 0.6562, 0.5, 0.6875, 0.5, 0.7188, 0.5362, 0.75, 0.5362, 0.75, 0.5362, 0.7188, 0.5362, 0.3125, 0.5362, 0.3438, 0.5362, 0.3438, 0.5362, 0.3125, 0.5362, 0.6562, 0.5, 0.625, 0.5, 0.625, 0.5, 0.6562, 0.5, 0.0, 0.5362, 0.03125, 0.5362, 0.03125, 0.5362, 0.0, 0.5362, 0.1875, 0.5362, 0.2188, 0.5362, 0.2188, 0.5362, 0.1875, 0.5362, 0.625, 0.5, 0.5938, 0.5, 0.5938, 0.5, 0.625, 0.5, 0.2812, 0.5362, 0.3125, 0.5362, 0.3125, 0.5362, 0.2812, 0.5362, 0.09375, 0.5362, 0.125, 0.5362, 0.125, 0.5362, 0.09375, 0.5362, 0.5938, 0.5, 0.5625, 0.5, 0.5625, 0.5, 0.5938, 0.5, 0.125, 0.5362, 0.1562, 0.5362, 0.1562, 0.5362, 0.125, 0.5362, 0.5625, 0.5, 0.5312, 0.5, 0.5312, 0.5, 0.5625, 0.5, 0.75, 0.5362, 0.7812, 0.5362, 0.7812, 0.5362, 0.75, 0.5362, 0.5312, 0.5, 0.5, 0.5, 0.5, 0.5, 0.5312, 0.5, 0.5, 0.5, 0.4688, 0.5, 0.4688, 0.5, 0.5, 0.5, 0.4688, 0.5, 0.4375, 0.5, 0.4375, 0.5, 0.4688, 0.5, 0.1562, 0.5362, 0.1875, 0.5362, 0.1875, 0.5362, 0.1562, 0.5362, 0.4375, 0.5, 0.4062, 0.5, 0.4062, 0.5, 0.4375, 0.5, 0.5312, 0.5362, 0.5625, 0.5362, 0.5625, 0.5362, 0.5312, 0.5362, 0.4062, 0.5, 0.375, 0.5, 0.375, 0.5, 0.4062, 0.5, 0.4062, 0.5362, 0.4375, 0.5362, 0.4375, 0.5362, 0.4062, 0.5362, 0.375, 0.5, 0.3438, 0.5, 0.3438, 0.5, 0.375, 0.5, 0.4688, 0.5362, 0.5, 0.5362, 0.5, 0.5362, 0.4688, 0.5362, 0.3438, 0.5, 0.3125, 0.5, 0.3125, 0.5, 0.3438, 0.5, 0.03125, 0.5, 0.0, 0.5, 0.0, 0.5, 0.03125, 0.5, 0.3125, 0.5, 0.2812, 0.5, 0.2812, 0.5, 0.3125, 0.5, 0.9375, 0.5362, 0.9688, 0.5362, 0.9688, 0.5362, 0.9375, 0.5362, 0.2812, 0.5, 0.25, 0.5, 0.25, 0.5, 0.2812, 0.5, 0.8438, 0.5362, 0.875, 0.5362, 0.875, 0.5362, 0.8438, 0.5362, 0.25, 0.5, 0.2188, 0.5, 0.2188, 0.5, 0.25, 0.5, 0.875, 0.5362, 0.9062, 0.5362, 0.9062, 0.5362, 0.875, 0.5362, 0.2188, 0.5, 0.1875, 0.5, 0.1875, 0.5, 0.2188, 0.5, 0.5625, 0.5362, 0.5938, 0.5362, 0.5938, 0.5362, 0.5625, 0.5362, 0.1875, 0.5, 0.1562, 0.5, 0.1562, 0.5, 0.1875, 0.5, 1.0, 0.5, 0.9688, 0.5, 0.9688, 0.5, 1.0, 0.5, 0.6562, 0.5362, 0.6875, 0.5362, 0.6875, 0.5362, 0.6562, 0.5362, 0.1562, 0.5, 0.125, 0.5, 0.125, 0.5, 0.1562, 0.5, 0.9688, 0.5, 0.9375, 0.5, 0.9375, 0.5, 0.9688, 0.5, 0.3438, 0.5362, 0.375, 0.5362, 0.375, 0.5362, 0.3438, 0.5362, 0.125, 0.5, 0.09375, 0.5, 0.09375, 0.5, 0.125, 0.5, 0.9375, 0.5, 0.9062, 0.5, 0.9062, 0.5, 0.9375, 0.5, 0.375, 0.5362, 0.4062, 0.5362, 0.4062, 0.5362, 0.375, 0.5362, 0.09375, 0.5, 0.0625, 0.5, 0.0625, 0.5, 0.09375, 0.5, 0.9062, 0.5, 0.875, 0.5, 0.875, 0.5, 0.9062, 0.5, 0.4375, 0.5362, 0.4688, 0.5362, 0.4688, 0.5362, 0.4375, 0.5362, 0.5476, 0.2097, 0.5146, 0.2032, 0.51, 0.25, 0.5146, 0.2968, 0.5283, 0.3418, 0.5504, 0.3833, 0.5803, 0.4197, 0.6167, 0.4496, 0.6582, 0.4717, 0.7032, 0.4854, 0.7097, 0.4524, 0.671, 0.4407, 0.6353, 0.4216, 0.604, 0.396, 0.5784, 0.3647, 0.5593, 0.329, 0.5476, 0.2903, 0.5436, 0.25, 0.7032, 0.4854, 0.75, 0.49, 0.7968, 0.4854, 0.8418, 0.4717, 0.8833, 0.4496, 0.9197, 0.4197, 0.9496, 0.3833, 0.9717, 0.3418, 0.9854, 0.2968, 0.99, 0.25, 0.9854, 0.2032, 0.9717, 0.1582, 0.9496, 0.1167, 0.9197, 0.08029, 0.8833, 0.05045, 0.8418, 0.02827, 0.7968, 0.01461, 0.75, 0.01, 0.7032, 0.01461, 0.6582, 0.02827, 0.6167, 0.05045, 0.5803, 0.08029, 0.5504, 0.1167, 0.5283, 0.1582, 0.5146, 0.2032, 0.5476, 0.2097, 0.5593, 0.171, 0.5784, 0.1353, 0.604, 0.104, 0.6353, 0.07838, 0.671, 0.05931, 0.7097, 0.04756, 0.75, 0.04359, 0.7903, 0.04756, 0.829, 0.05931, 0.8647, 0.07838, 0.896, 0.104, 0.9216, 0.1353, 0.9407, 0.171, 0.9524, 0.2097, 0.9564, 0.25, 0.9524, 0.2903, 0.9407, 0.329, 0.9216, 0.3647, 0.896, 0.396, 0.8647, 0.4216, 0.829, 0.4407, 0.7903, 0.4524, 0.75, 0.4564, 0.7097, 0.4524, 0.5, 0.5362, 0.5312, 0.5362, 0.5312, 0.5362, 0.5, 0.5362, 0.5938, 0.5362, 0.625, 0.5362, 0.625, 0.5362, 0.5938, 0.5362, 0.75, 0.5, 0.7188, 0.5, 0.7188, 0.5, 0.75, 0.5, 0.25, 0.5362, 0.2812, 0.5362, 0.2812, 0.5362, 0.25, 0.5362, 0.625, 0.5362, 0.6562, 0.5362, 0.6562, 0.5362, 0.625, 0.5362, 0.7188, 0.5, 0.6875, 0.5, 0.6875, 0.5, 0.7188, 0.5, 0.03125, 0.5362, 0.0625, 0.5362, 0.0625, 0.5362, 0.03125, 0.5362, 0.6875, 0.5362, 0.7188, 0.5362, 0.7188, 0.5362, 0.6875, 0.5362, 0.6875, 0.5, 0.6562, 0.5, 0.6562, 0.5, 0.6875, 0.5, 0.7188, 0.5362, 0.75, 0.5362, 0.75, 0.5362, 0.7188, 0.5362, 0.3125, 0.5362, 0.3438, 0.5362, 0.3438, 0.5362, 0.3125, 0.5362, 0.6562, 0.5, 0.625, 0.5, 0.625, 0.5, 0.6562, 0.5, 0.0, 0.5362, 0.03125, 0.5362, 0.03125, 0.5362, 0.0, 0.5362, 0.1875, 0.5362, 0.2188, 0.5362, 0.2188, 0.5362, 0.1875, 0.5362, 0.625, 0.5, 0.5938, 0.5, 0.5938, 0.5, 0.625, 0.5, 0.2812, 0.5362, 0.3125, 0.5362, 0.3125, 0.5362, 0.2812, 0.5362, 0.09375, 0.5362, 0.125, 0.5362, 0.125, 0.5362, 0.09375, 0.5362, 0.5938, 0.5, 0.5625, 0.5, 0.5625, 0.5, 0.5938, 0.5, 0.125, 0.5362, 0.1562, 0.5362, 0.1562, 0.5362, 0.125, 0.5362, 0.5625, 0.5, 0.5312, 0.5, 0.5312, 0.5, 0.5625, 0.5, 0.75, 0.5362, 0.7812, 0.5362, 0.7812, 0.5362, 0.75, 0.5362, 0.5312, 0.5, 0.5, 0.5, 0.5, 0.5, 0.5312, 0.5, 0.5, 0.5, 0.4688, 0.5, 0.4688, 0.5, 0.5, 0.5, 0.4688, 0.5, 0.4375, 0.5, 0.4375, 0.5, 0.4688, 0.5, 0.1562, 0.5362, 0.1875, 0.5362, 0.1875, 0.5362, 0.1562, 0.5362, 0.4375, 0.5, 0.4062, 0.5, 0.4062, 0.5, 0.4375, 0.5, 0.5312, 0.5362, 0.5625, 0.5362, 0.5625, 0.5362, 0.5312, 0.5362, 0.4062, 0.5, 0.375, 0.5, 0.375, 0.5, 0.4062, 0.5, 0.4062, 0.5362, 0.4375, 0.5362, 0.4375, 0.5362, 0.4062, 0.5362, 0.375, 0.5, 0.3438, 0.5, 0.3438, 0.5, 0.375, 0.5, 0.4688, 0.5362, 0.5, 0.5362, 0.5, 0.5362, 0.4688, 0.5362, 0.3438, 0.5, 0.3125, 0.5, 0.3125, 0.5, 0.3438, 0.5, 0.03125, 0.5, 0.0, 0.5, 0.0, 0.5, 0.03125, 0.5, 0.3125, 0.5, 0.2812, 0.5, 0.2812, 0.5, 0.3125, 0.5, 0.9375, 0.5362, 0.9688, 0.5362, 0.9688, 0.5362, 0.9375, 0.5362, 0.2812, 0.5, 0.25, 0.5, 0.25, 0.5, 0.2812, 0.5, 0.8438, 0.5362, 0.875, 0.5362, 0.875, 0.5362, 0.8438, 0.5362, 0.25, 0.5, 0.2188, 0.5, 0.2188, 0.5, 0.25, 0.5, 0.875, 0.5362, 0.9062, 0.5362, 0.9062, 0.5362, 0.875, 0.5362, 0.2188, 0.5, 0.1875, 0.5, 0.1875, 0.5, 0.2188, 0.5, 0.5625, 0.5362, 0.5938, 0.5362, 0.5938, 0.5362, 0.5625, 0.5362, 0.1875, 0.5, 0.1562, 0.5, 0.1562, 0.5, 0.1875, 0.5, 1.0, 0.5, 0.9688, 0.5, 0.9688, 0.5, 1.0, 0.5, 0.6562, 0.5362, 0.6875, 0.5362, 0.6875, 0.5362, 0.6562, 0.5362, 0.1562, 0.5, 0.125, 0.5, 0.125, 0.5, 0.1562, 0.5, 0.9688, 0.5, 0.9375, 0.5, 0.9375, 0.5, 0.9688, 0.5, 0.3438, 0.5362, 0.375, 0.5362, 0.375, 0.5362, 0.3438, 0.5362, 0.125, 0.5, 0.09375, 0.5, 0.09375, 0.5, 0.125, 0.5, 0.9375, 0.5, 0.9062, 0.5, 0.9062, 0.5, 0.9375, 0.5, 0.375, 0.5362, 0.4062, 0.5362, 0.4062, 0.5362, 0.375, 0.5362, 0.09375, 0.5, 0.0625, 0.5, 0.0625, 0.5, 0.09375, 0.5, 0.9062, 0.5, 0.875, 0.5, 0.875, 0.5, 0.9062, 0.5, 0.4375, 0.5362, 0.4688, 0.5362, 0.4688, 0.5362, 0.4375, 0.5362, 0.0625, 0.5, 0.03125, 0.5, 0.03125, 0.5, 0.0625, 0.5, 0.875, 0.5, 0.8438, 0.5, 0.8438, 0.5, 0.875, 0.5, 0.2188, 0.5362, 0.25, 0.5362, 0.25, 0.5362, 0.2188, 0.5362, 0.9062, 0.5362, 0.9375, 0.5362, 0.9375, 0.5362, 0.9062, 0.5362, 0.8438, 0.5, 0.8125, 0.5, 0.8125, 0.5, 0.8438, 0.5, 0.0625, 0.5362, 0.09375, 0.5362, 0.09375, 0.5362, 0.0625, 0.5362, 0.9688, 0.5362, 1.0, 0.5362, 1.0, 0.5362, 0.9688, 0.5362, 0.8125, 0.5, 0.7812, 0.5, 0.7812, 0.5, 0.8125, 0.5, 0.7812, 0.5362, 0.8125, 0.5362, 0.8125, 0.5362, 0.7812, 0.5362, 0.3125, 0.5362, 0.2812, 0.5362, 0.2812, 0.5362, 0.3125, 0.5362, 0.604, 0.104, 0.6353, 0.07838, 0.6353, 0.07838, 0.604, 0.104, 0.5938, 0.5362, 0.5625, 0.5362, 0.5625, 0.5362, 0.5938, 0.5362, 0.671, 0.05931, 0.7097, 0.04756, 0.7097, 0.04756, 0.671, 0.05931, 0.6875, 0.5362, 0.6562, 0.5362, 0.6562, 0.5362, 0.6875, 0.5362, 0.5476, 0.2903, 0.5436, 0.25, 0.5436, 0.25, 0.5476, 0.2903, 0.8647, 0.4216, 0.829, 0.4407, 0.829, 0.4407, 0.8647, 0.4216, 0.2188, 0.5362, 0.1875, 0.5362, 0.1875, 0.5362, 0.2188, 0.5362, 0.9375, 0.5362, 0.9062, 0.5362, 0.9062, 0.5362, 0.9375, 0.5362, 0.671, 0.4407, 0.6353, 0.4216, 0.6353, 0.4216, 0.671, 0.4407, 0.7903, 0.4524, 0.75, 0.4564, 0.75, 0.4564, 0.7903, 0.4524, 0.9524, 0.2903, 0.9407, 0.329, 0.9407, 0.329, 0.9524, 0.2903, 0.8438, 0.5362, 0.8125, 0.5362, 0.8125, 0.5362, 0.8438, 0.5362, 0.375, 0.5362, 0.3438, 0.5362, 0.3438, 0.5362, 0.375, 0.5362, 0.75, 0.04359, 0.7903, 0.04756, 0.7903, 0.04756, 0.75, 0.04359, 0.8647, 0.07838, 0.896, 0.104, 0.896, 0.104, 0.8647, 0.07838, 0.125, 0.5362, 0.09375, 0.5362, 0.09375, 0.5362, 0.125, 0.5362, 0.5436, 0.25, 0.5476, 0.2097, 0.5476, 0.2097, 0.5436, 0.25, 0.896, 0.104, 0.9216, 0.1353, 0.9216, 0.1353, 0.896, 0.104, 0.1562, 0.5362, 0.125, 0.5362, 0.125, 0.5362, 0.1562, 0.5362, 0.4062, 0.5362, 0.375, 0.5362, 0.375, 0.5362, 0.4062, 0.5362, 0.7097, 0.4524, 0.671, 0.4407, 0.671, 0.4407, 0.7097, 0.4524, 0.9407, 0.171, 0.9524, 0.2097, 0.9524, 0.2097, 0.9407, 0.171, 0.75, 0.5362, 0.7812, 0.5362, 0.7812, 0.5362, 0.75, 0.5362, 0.4375, 0.5362, 0.4688, 0.5362, 0.4688, 0.5362, 0.4375, 0.5362, 0.9524, 0.2097, 0.9564, 0.25, 0.9564, 0.25, 0.9524, 0.2097, 0.5593, 0.171, 0.5784, 0.1353, 0.5784, 0.1353, 0.5593, 0.171, 0.75, 0.4564, 0.7097, 0.4524, 0.7097, 0.4524, 0.75, 0.4564, 0.5593, 0.329, 0.5476, 0.2903, 0.5476, 0.2903, 0.5593, 0.329, 0.25, 0.5362, 0.2188, 0.5362, 0.2188, 0.5362, 0.25, 0.5362, 0.5476, 0.2097, 0.5593, 0.171, 0.5593, 0.171, 0.5476, 0.2097, 0.6353, 0.4216, 0.604, 0.396, 0.604, 0.396, 0.6353, 0.4216, 0.09375, 0.5362, 0.0625, 0.5362, 0.0625, 0.5362, 0.09375, 0.5362, 0.604, 0.396, 0.5784, 0.3647, 0.5784, 0.3647, 0.604, 0.396, 0.8125, 0.5362, 0.7812, 0.5362, 0.7812, 0.5362, 0.8125, 0.5362, 0.9564, 0.25, 0.9524, 0.2903, 0.9524, 0.2903, 0.9564, 0.25, 0.5312, 0.5362, 0.5, 0.5362, 0.5, 0.5362, 0.5312, 0.5362, 0.2812, 0.5362, 0.25, 0.5362, 0.25, 0.5362, 0.2812, 0.5362, 1.0, 0.5362, 0.9688, 0.5362, 0.9688, 0.5362, 1.0, 0.5362, 0.0625, 0.5362, 0.03125, 0.5362, 0.03125, 0.5362, 0.0625, 0.5362, 0.5784, 0.3647, 0.5593, 0.329, 0.5593, 0.329, 0.5784, 0.3647, 0.75, 0.5362, 0.7188, 0.5362, 0.7188, 0.5362, 0.75, 0.5362, 0.7903, 0.04756, 0.829, 0.05931, 0.829, 0.05931, 0.7903, 0.04756, 0.1875, 0.5362, 0.1562, 0.5362, 0.1562, 0.5362, 0.1875, 0.5362, 0.8438, 0.5362, 0.8125, 0.5362, 0.8125, 0.5362, 0.8438, 0.5362, 0.6353, 0.07838, 0.671, 0.05931, 0.671, 0.05931, 0.6353, 0.07838, 0.5625, 0.5362, 0.5312, 0.5362, 0.5312, 0.5362, 0.5625, 0.5362, 0.03125, 0.5362, 0.0, 0.5362, 0.0, 0.5362, 0.03125, 0.5362, 0.7097, 0.04756, 0.75, 0.04359, 0.75, 0.04359, 0.7097, 0.04756, 0.625, 0.5362, 0.5938, 0.5362, 0.5938, 0.5362, 0.625, 0.5362, 0.4375, 0.5362, 0.4062, 0.5362, 0.4062, 0.5362, 0.4375, 0.5362, 0.829, 0.4407, 0.7903, 0.4524, 0.7903, 0.4524, 0.829, 0.4407, 0.6562, 0.5362, 0.625, 0.5362, 0.625, 0.5362, 0.6562, 0.5362, 0.9688, 0.5362, 0.9375, 0.5362, 0.9375, 0.5362, 0.9688, 0.5362, 0.9216, 0.3647, 0.896, 0.396, 0.896, 0.396, 0.9216, 0.3647, 0.5, 0.5362, 0.4688, 0.5362, 0.4688, 0.5362, 0.5, 0.5362, 0.896, 0.396, 0.8647, 0.4216, 0.8647, 0.4216, 0.896, 0.396, 0.7188, 0.5362, 0.6875, 0.5362, 0.6875, 0.5362, 0.7188, 0.5362, 0.875, 0.5362, 0.8438, 0.5362, 0.8438, 0.5362, 0.875, 0.5362, 0.829, 0.05931, 0.8647, 0.07838, 0.8647, 0.07838, 0.829, 0.05931, 0.9216, 0.1353, 0.9407, 0.171, 0.9407, 0.171, 0.9216, 0.1353, 0.3438, 0.5362, 0.3125, 0.5362, 0.3125, 0.5362, 0.3438, 0.5362, 0.9062, 0.5362, 0.875, 0.5362, 0.875, 0.5362, 0.9062, 0.5362, 0.5784, 0.1353, 0.604, 0.104, 0.604, 0.104, 0.5784, 0.1353])
me_cylinder_001.materials.append(None)
me_cylinder_001.update()

# ---- objects
ob_light = bpy.data.objects.new('Light', light_light)
ob_camera = bpy.data.objects.new('Camera', cam_camera)
ob_hold = bpy.data.objects.new('Hold', me_cylinder_001)

# ---- transforms, parenting, visibility, modifiers, constraints
ob_light.location = (4.076, 1.005, 5.904)
ob_light.rotation_euler = (0.6503, 0.05522, 1.866)
ob_light.lock_rotations_4d = False
ob_light.empty_display_type = 'ARROWS'
ob_light.color = (0.0, 0.0, 0.0, 0.0)
ob_light.lineart.crease_threshold = 0.0
ob_camera.location = (7.359, -6.926, 4.958)
ob_camera.rotation_euler = (1.109, 0.0, 0.8149)
ob_camera.lock_rotations_4d = False
ob_camera.empty_display_type = 'ARROWS'
ob_camera.color = (0.0, 0.0, 0.0, 0.0)
ob_camera.display_type = 'WIRE'
ob_camera.lineart.crease_threshold = 0.0
ob_hold.location = (0.0, 0.0, -0.04721)
ob_hold.scale = (0.3761, 0.3761, 0.3239)

# ---- collection membership
col_collection.objects.link(ob_light)
col_collection.objects.link(ob_camera)
col_collection.objects.link(ob_hold)

# ---- scene / render settings (as saved in the file)
scene.camera = ob_camera
scene.frame_start = 1; scene.frame_end = 250; scene.frame_set(1)
scene.render.engine = 'BLENDER_EEVEE_NEXT'
scene.cycles.sampling_pattern = 'TABULATED_SOBOL'
scene.cycles.use_light_tree = False
scene.view_settings.view_transform = 'Filmic'
bpy.context.view_layer.update()
